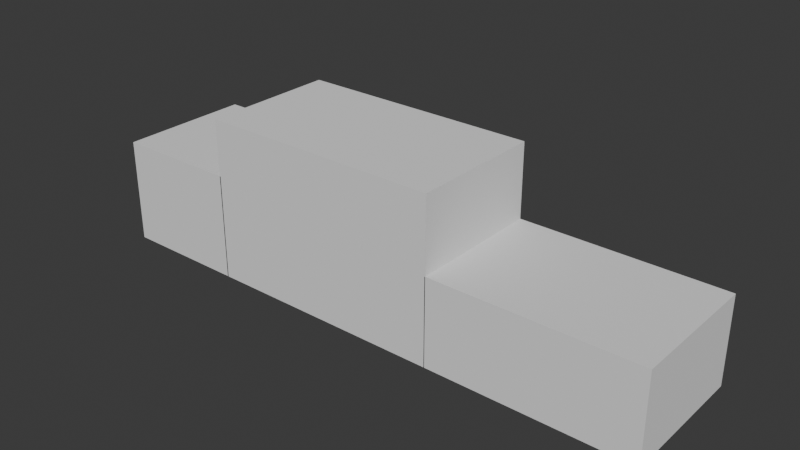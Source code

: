 # Source: PawpawsTruck.blend  (saved by Blender 5.1.30; exported with 4.5.12 LTS)
import bpy
from mathutils import Matrix  # noqa: F401  (used for matrix-valued properties, if any)

bpy.ops.wm.read_factory_settings(use_empty=True)
scene = bpy.context.scene
scene.name = 'Scene'

# ---- collections
col_collection = bpy.data.collections.new('Collection'); scene.collection.children.link(col_collection)

# ---- world
world_world = bpy.data.worlds.new('World'); scene.world = world_world
world_world.use_nodes = True; world_world.node_tree.nodes.clear()
_N = world_world.node_tree.nodes; _L = world_world.node_tree.links
n0 = _N.new('ShaderNodeOutputWorld'); n0.name = 'World Output'; n0.location = (200, 100)
n1 = _N.new('ShaderNodeBackground'); n1.name = 'Background'; n1.location = (-200, 100)
n1.inputs[0].default_value = (0.05088, 0.05088, 0.05088, 1.0)
_L.new(n1.outputs[0], n0.inputs[0])
n0.is_active_output = True
world_world.color = (0.05088, 0.05088, 0.05088)
world_world.sun_shadow_jitter_overblur = 0.0

# ---- meshes
me_cube_002 = bpy.data.meshes.new('Cube.002')
me_cube_002.from_pydata([(-1.0, -1.0, -1.794), (-1.0, -1.0, 1.0), (-1.0, 1.0, -1.794), (-1.0, 1.0, 1.0), (2.023, -1.0, -1.794), (2.023, -1.0, 1.0), (2.023, 1.0, -1.794), (2.023, 1.0, 1.0)], [], [(0, 1, 3, 2), (2, 3, 7, 6), (6, 7, 5, 4), (4, 5, 1, 0), (2, 6, 4, 0), (7, 3, 1, 5)])
_uv = me_cube_002.uv_layers.new(name='UVMap')
_uv.uv.foreach_set('vector', [0.375, 0.0, 0.625, 0.0, 0.625, 0.25, 0.375, 0.25, 0.375, 0.25, 0.625, 0.25, 0.625, 0.5, 0.375, 0.5, 0.375, 0.5, 0.625, 0.5, 0.625, 0.75, 0.375, 0.75, 0.375, 0.75, 0.625, 0.75, 0.625, 1.0, 0.375, 1.0, 0.125, 0.5, 0.375, 0.5, 0.375, 0.75, 0.125, 0.75, 0.625, 0.5, 0.875, 0.5, 0.875, 0.75, 0.625, 0.75])
me_cube_002.update()
me_cube_003 = bpy.data.meshes.new('Cube.003')
me_cube_003.from_pydata([(-1.565, -1.0, -1.794), (-1.565, -1.0, 3.364), (-1.565, 1.0, -1.794), (-1.565, 1.0, 3.364), (2.023, -1.0, -1.794), (2.023, -1.0, 3.364), (2.023, 1.0, -1.794), (2.023, 1.0, 3.364)], [], [(0, 1, 3, 2), (2, 3, 7, 6), (6, 7, 5, 4), (4, 5, 1, 0), (2, 6, 4, 0), (7, 3, 1, 5)])
_uv = me_cube_003.uv_layers.new(name='UVMap')
_uv.uv.foreach_set('vector', [0.375, 0.0, 0.625, 0.0, 0.625, 0.25, 0.375, 0.25, 0.375, 0.25, 0.625, 0.25, 0.625, 0.5, 0.375, 0.5, 0.375, 0.5, 0.625, 0.5, 0.625, 0.75, 0.375, 0.75, 0.375, 0.75, 0.625, 0.75, 0.625, 1.0, 0.375, 1.0, 0.125, 0.5, 0.375, 0.5, 0.375, 0.75, 0.125, 0.75, 0.625, 0.5, 0.875, 0.5, 0.875, 0.75, 0.625, 0.75])
me_cube_003.update()
me_cube_004 = bpy.data.meshes.new('Cube.004')
me_cube_004.from_pydata([(0.139, -1.0, -1.794), (0.139, -1.0, 1.565), (0.139, 1.0, -1.794), (0.139, 1.0, 1.565), (2.023, -1.0, -1.794), (2.023, -1.0, 1.565), (2.023, 1.0, -1.794), (2.023, 1.0, 1.565)], [], [(0, 1, 3, 2), (2, 3, 7, 6), (6, 7, 5, 4), (4, 5, 1, 0), (2, 6, 4, 0), (7, 3, 1, 5)])
_uv = me_cube_004.uv_layers.new(name='UVMap')
_uv.uv.foreach_set('vector', [0.375, 0.0, 0.625, 0.0, 0.625, 0.25, 0.375, 0.25, 0.375, 0.25, 0.625, 0.25, 0.625, 0.5, 0.375, 0.5, 0.375, 0.5, 0.625, 0.5, 0.625, 0.75, 0.375, 0.75, 0.375, 0.75, 0.625, 0.75, 0.625, 1.0, 0.375, 1.0, 0.125, 0.5, 0.375, 0.5, 0.375, 0.75, 0.125, 0.75, 0.625, 0.5, 0.875, 0.5, 0.875, 0.75, 0.625, 0.75])
me_cube_004.update()

# ---- objects
ob_cube = bpy.data.objects.new('Cube', me_cube_002)
ob_cube_001 = bpy.data.objects.new('Cube.001', me_cube_003)
ob_cube_002 = bpy.data.objects.new('Cube.002', me_cube_004)
ob_empty = bpy.data.objects.new('Empty', None)

# ---- transforms, parenting, visibility, modifiers, constraints
ob_cube.location = (2.249, 0.0, 0.0)
ob_cube.scale = (1.0, 1.0, 0.4653)
ob_cube_001.location = (-0.7631, 0.0, 0.0)
ob_cube_001.scale = (1.0, 1.0, 0.4653)
ob_cube_002.location = (-4.336, 0.0, 0.0)
ob_cube_002.scale = (1.0, 1.0, 0.4653)
ob_empty.location = (0.0, 0.0, 0.0)
ob_empty.rotation_euler = (1.571, -0.0, -0.0)
ob_empty.scale = (2.0, 2.0, 1.0)
ob_empty.empty_display_type = 'IMAGE'
ob_empty.empty_display_size = 5.0

# ---- collection membership
scene.collection.objects.link(ob_cube)
scene.collection.objects.link(ob_cube_001)
scene.collection.objects.link(ob_cube_002)
col_collection.objects.link(ob_empty)

# ---- scene / render settings (as saved in the file)
scene.frame_start = 1; scene.frame_end = 250; scene.frame_set(1)
scene.render.engine = 'BLENDER_EEVEE_NEXT'
scene.render.bake_bias = 0.0
scene.render.bake_samples = 0
scene.cycles.sampling_pattern = 'TABULATED_SOBOL'
scene.eevee.use_volume_custom_range = False
bpy.context.view_layer.update()

# ---- added for rendering (the .blend has no active camera and no usable light): camera, sun
cam_auto = bpy.data.cameras.new('AutoCamera')
cam_auto.lens = 50.0
cam_auto.sensor_width = 36.0
cam_auto.clip_end = 1000.0
ob_auto_camera = bpy.data.objects.new('AutoCamera', cam_auto)
scene.collection.objects.link(ob_auto_camera)
ob_auto_camera.location = (8.38965, -10.0224, 7.04691)
ob_auto_camera.rotation_euler = (1.09748, -7.21219e-08, 0.694738)
scene.camera = ob_auto_camera
light_auto_sun = bpy.data.lights.new('AutoSun', 'SUN')
light_auto_sun.energy = 3.0
light_auto_sun.angle = 0.0523599
ob_auto_sun = bpy.data.objects.new('AutoSun', light_auto_sun)
scene.collection.objects.link(ob_auto_sun)
ob_auto_sun.rotation_euler = (0.872665, 0.174533, 0.523599)
bpy.context.view_layer.update()
